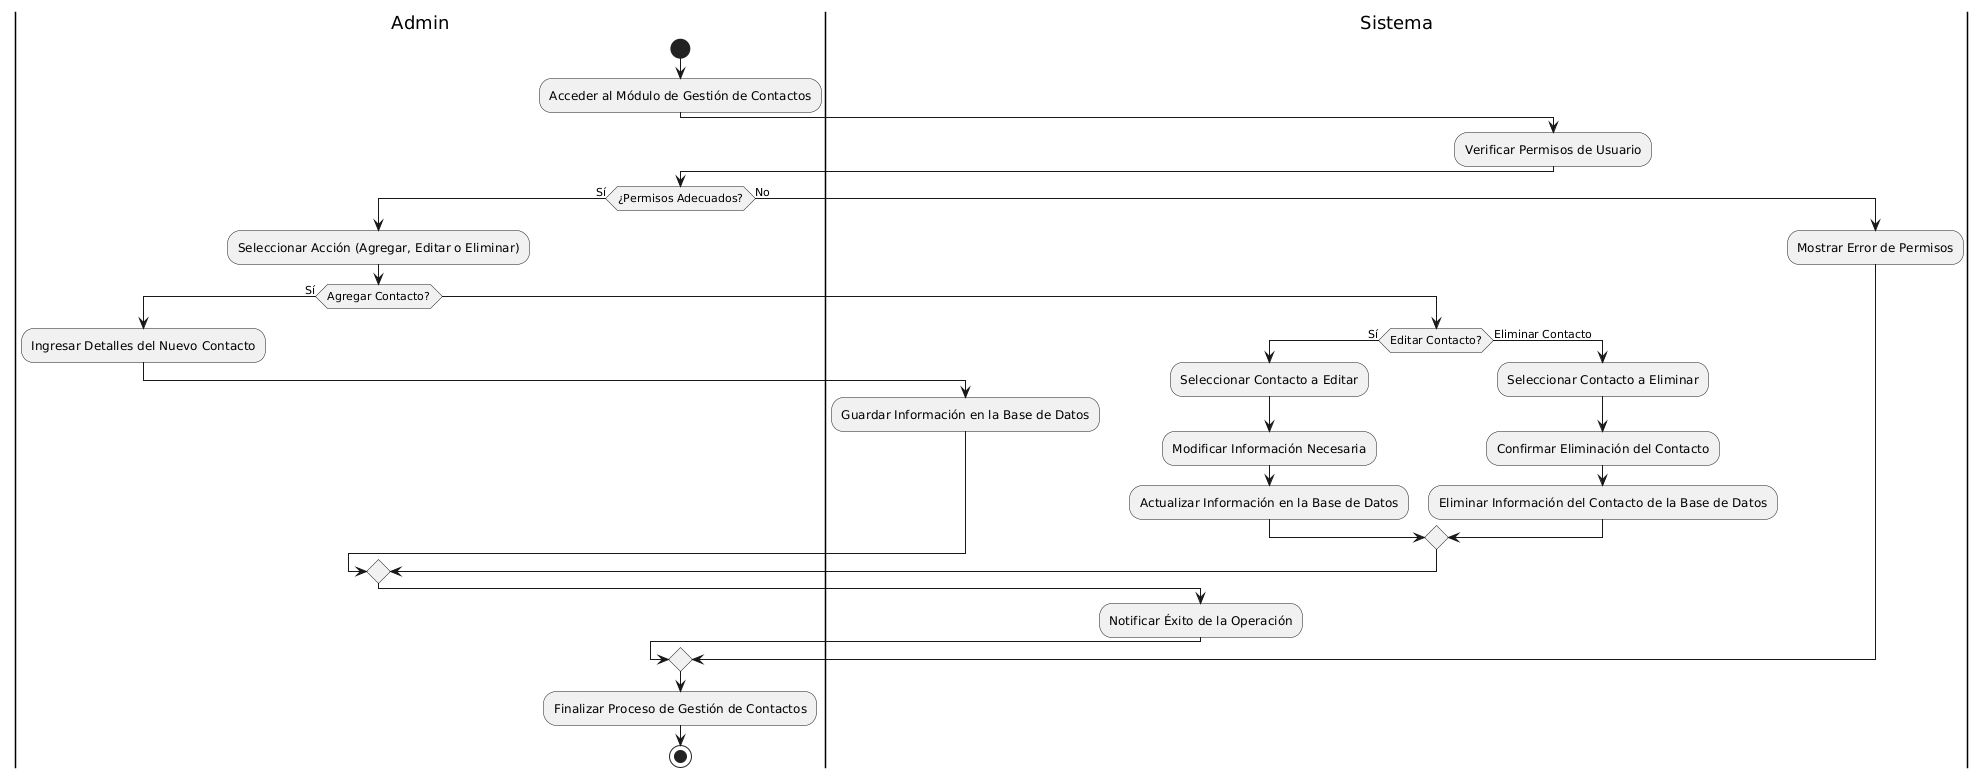

The diagram above was rendered by PlantUML. Its source (embedded in the PNG):
@startuml
|Admin|
start
:Acceder al Módulo de Gestión de Contactos;

|Sistema|
:Verificar Permisos de Usuario;

|Admin|
if (¿Permisos Adecuados?) then (Sí)
    :Seleccionar Acción (Agregar, Editar o Eliminar);

    if (Agregar Contacto?) then (Sí)
        :Ingresar Detalles del Nuevo Contacto;
        |Sistema|
        :Guardar Información en la Base de Datos;
    else
        if (Editar Contacto?) then (Sí)
            :Seleccionar Contacto a Editar;
            :Modificar Información Necesaria;
            |Sistema|
            :Actualizar Información en la Base de Datos;
        else (Eliminar Contacto)
            :Seleccionar Contacto a Eliminar;
            :Confirmar Eliminación del Contacto;
            |Sistema|
            :Eliminar Información del Contacto de la Base de Datos;
        endif
    endif

    |Sistema|
    :Notificar Éxito de la Operación;
else (No)
    :Mostrar Error de Permisos;
endif

|Admin|

:Finalizar Proceso de Gestión de Contactos;
stop
@enduml